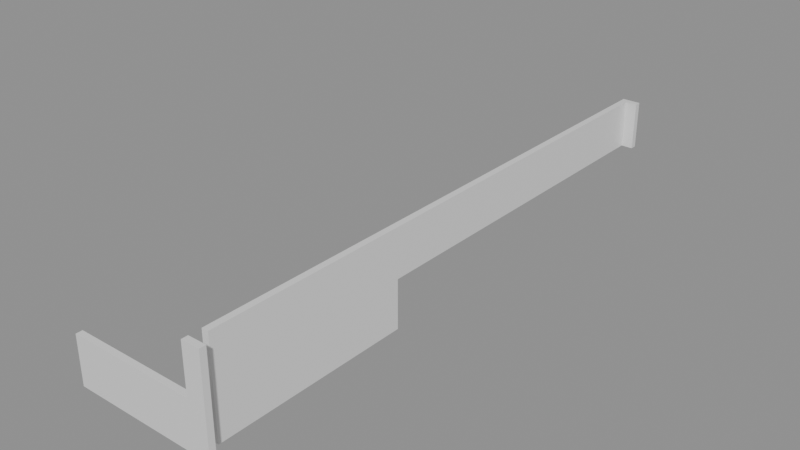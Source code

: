 # Source: building_lego.blend  (saved by Blender 5.0.119; exported with 4.5.12 LTS)
import bpy
from mathutils import Matrix  # noqa: F401  (used for matrix-valued properties, if any)

bpy.ops.wm.read_factory_settings(use_empty=True)
scene = bpy.context.scene
scene.name = 'Scene'

# ---- collections
col_01_paredes_externas = bpy.data.collections.new('01_Paredes_Externas'); scene.collection.children.link(col_01_paredes_externas)

# ---- materials (node trees are filled in below, after node groups)
mat_mat_parede_externa = bpy.data.materials.new('Mat_Parede_Externa')

# ---- material node trees
mat_mat_parede_externa.use_nodes = True; mat_mat_parede_externa.node_tree.nodes.clear()
_N = mat_mat_parede_externa.node_tree.nodes; _L = mat_mat_parede_externa.node_tree.links
n0 = _N.new('ShaderNodeBsdfPrincipled'); n0.name = 'BSDF - Pré-fundamentado'; n0.location = (-200, 100)
n1 = _N.new('ShaderNodeOutputMaterial'); n1.name = 'Saída de material'; n1.location = (200, 100)
_L.new(n0.outputs[0], n1.inputs[0])
n1.is_active_output = True

# ---- meshes
me_bloco_dungeon_wall_4864_4287_z0 = bpy.data.meshes.new('Bloco_dungeon_wall_4864_4287_z0')
me_bloco_dungeon_wall_4864_4287_z0.from_pydata([(-0.5, -0.175, -1.32), (0.5, -0.175, -1.32), (0.5, 0.175, -1.32), (-0.5, 0.175, -1.32), (-0.5, -0.175, 1.32), (0.5, -0.175, 1.32), (0.5, 0.175, 1.32), (-0.5, 0.175, 1.32)], [], [(0, 1, 2, 3), (4, 7, 6, 5), (0, 4, 5, 1), (2, 6, 7, 3), (0, 3, 7, 4), (1, 5, 6, 2)])
me_bloco_dungeon_wall_4864_4287_z0.materials.append(mat_mat_parede_externa)
me_bloco_dungeon_wall_4864_4287_z0.update()
me_bloco_dungeon_wall_4865_4287_z0 = bpy.data.meshes.new('Bloco_dungeon_wall_4865_4287_z0')
me_bloco_dungeon_wall_4865_4287_z0.from_pydata([(-0.5, -0.175, -1.32), (0.5, -0.175, -1.32), (0.5, 0.175, -1.32), (-0.5, 0.175, -1.32), (-0.5, -0.175, 1.32), (0.5, -0.175, 1.32), (0.5, 0.175, 1.32), (-0.5, 0.175, 1.32)], [], [(0, 1, 2, 3), (4, 7, 6, 5), (0, 4, 5, 1), (2, 6, 7, 3), (0, 3, 7, 4), (1, 5, 6, 2)])
me_bloco_dungeon_wall_4865_4287_z0.materials.append(mat_mat_parede_externa)
me_bloco_dungeon_wall_4865_4287_z0.update()
me_bloco_dungeon_wall_4866_4287_z0 = bpy.data.meshes.new('Bloco_dungeon_wall_4866_4287_z0')
me_bloco_dungeon_wall_4866_4287_z0.from_pydata([(-0.5, -0.175, -1.32), (0.5, -0.175, -1.32), (0.5, 0.175, -1.32), (-0.5, 0.175, -1.32), (-0.5, -0.175, 1.32), (0.5, -0.175, 1.32), (0.5, 0.175, 1.32), (-0.5, 0.175, 1.32)], [], [(0, 1, 2, 3), (4, 7, 6, 5), (0, 4, 5, 1), (2, 6, 7, 3), (0, 3, 7, 4), (1, 5, 6, 2)])
me_bloco_dungeon_wall_4866_4287_z0.materials.append(mat_mat_parede_externa)
me_bloco_dungeon_wall_4866_4287_z0.update()
me_bloco_dungeon_wall_4867_4287_z0 = bpy.data.meshes.new('Bloco_dungeon_wall_4867_4287_z0')
me_bloco_dungeon_wall_4867_4287_z0.from_pydata([(-0.5, -0.175, -1.32), (0.5, -0.175, -1.32), (0.5, 0.175, -1.32), (-0.5, 0.175, -1.32), (-0.5, -0.175, 1.32), (0.5, -0.175, 1.32), (0.5, 0.175, 1.32), (-0.5, 0.175, 1.32)], [], [(0, 1, 2, 3), (4, 7, 6, 5), (0, 4, 5, 1), (2, 6, 7, 3), (0, 3, 7, 4), (1, 5, 6, 2)])
me_bloco_dungeon_wall_4867_4287_z0.materials.append(mat_mat_parede_externa)
me_bloco_dungeon_wall_4867_4287_z0.update()
me_bloco_dungeon_wall_4868_4287_z0 = bpy.data.meshes.new('Bloco_dungeon_wall_4868_4287_z0')
me_bloco_dungeon_wall_4868_4287_z0.from_pydata([(-0.5, -0.175, -1.32), (0.5, -0.175, -1.32), (0.5, 0.175, -1.32), (-0.5, 0.175, -1.32), (-0.5, -0.175, 1.32), (0.5, -0.175, 1.32), (0.5, 0.175, 1.32), (-0.5, 0.175, 1.32)], [], [(0, 1, 2, 3), (4, 7, 6, 5), (0, 4, 5, 1), (2, 6, 7, 3), (0, 3, 7, 4), (1, 5, 6, 2)])
me_bloco_dungeon_wall_4868_4287_z0.materials.append(mat_mat_parede_externa)
me_bloco_dungeon_wall_4868_4287_z0.update()
me_bloco_dungeon_wall_4869_4287_z0 = bpy.data.meshes.new('Bloco_dungeon_wall_4869_4287_z0')
me_bloco_dungeon_wall_4869_4287_z0.from_pydata([(-0.5, -0.175, -1.32), (0.5, -0.175, -1.32), (0.5, 0.175, -1.32), (-0.5, 0.175, -1.32), (-0.5, -0.175, 1.32), (0.5, -0.175, 1.32), (0.5, 0.175, 1.32), (-0.5, 0.175, 1.32)], [], [(0, 1, 2, 3), (4, 7, 6, 5), (0, 4, 5, 1), (2, 6, 7, 3), (0, 3, 7, 4), (1, 5, 6, 2)])
me_bloco_dungeon_wall_4869_4287_z0.materials.append(mat_mat_parede_externa)
me_bloco_dungeon_wall_4869_4287_z0.update()
me_bloco_dungeon_wall_4870_4287_z0 = bpy.data.meshes.new('Bloco_dungeon_wall_4870_4287_z0')
me_bloco_dungeon_wall_4870_4287_z0.from_pydata([(-0.5, -0.175, -1.32), (0.5, -0.175, -1.32), (0.5, 0.175, -1.32), (-0.5, 0.175, -1.32), (-0.5, -0.175, 1.32), (0.5, -0.175, 1.32), (0.5, 0.175, 1.32), (-0.5, 0.175, 1.32)], [], [(0, 1, 2, 3), (4, 7, 6, 5), (0, 4, 5, 1), (2, 6, 7, 3), (0, 3, 7, 4), (1, 5, 6, 2)])
me_bloco_dungeon_wall_4870_4287_z0.materials.append(mat_mat_parede_externa)
me_bloco_dungeon_wall_4870_4287_z0.update()
me_bloco_dungeon_wall_4871_4287_z0 = bpy.data.meshes.new('Bloco_dungeon_wall_4871_4287_z0')
me_bloco_dungeon_wall_4871_4287_z0.from_pydata([(-0.5, -0.175, -1.32), (0.5, -0.175, -1.32), (0.5, 0.175, -1.32), (-0.5, 0.175, -1.32), (-0.5, -0.175, 1.32), (0.5, -0.175, 1.32), (0.5, 0.175, 1.32), (-0.5, 0.175, 1.32)], [], [(0, 1, 2, 3), (4, 7, 6, 5), (0, 4, 5, 1), (2, 6, 7, 3), (0, 3, 7, 4), (1, 5, 6, 2)])
me_bloco_dungeon_wall_4871_4287_z0.materials.append(mat_mat_parede_externa)
me_bloco_dungeon_wall_4871_4287_z0.update()
me_bloco_dungeon_wall_4871_4287_z22 = bpy.data.meshes.new('Bloco_dungeon_wall_4871_4287_z22')
me_bloco_dungeon_wall_4871_4287_z22.from_pydata([(-0.5, -0.175, -1.32), (0.5, -0.175, -1.32), (0.5, 0.175, -1.32), (-0.5, 0.175, -1.32), (-0.5, -0.175, 1.32), (0.5, -0.175, 1.32), (0.5, 0.175, 1.32), (-0.5, 0.175, 1.32)], [], [(0, 1, 2, 3), (4, 7, 6, 5), (0, 4, 5, 1), (2, 6, 7, 3), (0, 3, 7, 4), (1, 5, 6, 2)])
me_bloco_dungeon_wall_4871_4287_z22.materials.append(mat_mat_parede_externa)
me_bloco_dungeon_wall_4871_4287_z22.update()
me_bloco_dungeon_wall_4871_4319_z22 = bpy.data.meshes.new('Bloco_dungeon_wall_4871_4319_z22')
me_bloco_dungeon_wall_4871_4319_z22.from_pydata([(-0.5, -0.175, -1.32), (0.5, -0.175, -1.32), (0.5, 0.175, -1.32), (-0.5, 0.175, -1.32), (-0.5, -0.175, 1.32), (0.5, -0.175, 1.32), (0.5, 0.175, 1.32), (-0.5, 0.175, 1.32)], [], [(0, 1, 2, 3), (4, 7, 6, 5), (0, 4, 5, 1), (2, 6, 7, 3), (0, 3, 7, 4), (1, 5, 6, 2)])
me_bloco_dungeon_wall_4871_4319_z22.materials.append(mat_mat_parede_externa)
me_bloco_dungeon_wall_4871_4319_z22.update()
me_bloco_dungeon_wall_4871_4288_z0 = bpy.data.meshes.new('Bloco_dungeon_wall_4871_4288_z0')
me_bloco_dungeon_wall_4871_4288_z0.from_pydata([(-0.175, -0.5, -1.32), (0.175, -0.5, -1.32), (0.175, 0.5, -1.32), (-0.175, 0.5, -1.32), (-0.175, -0.5, 1.32), (0.175, -0.5, 1.32), (0.175, 0.5, 1.32), (-0.175, 0.5, 1.32)], [], [(0, 1, 2, 3), (4, 7, 6, 5), (0, 4, 5, 1), (2, 6, 7, 3), (0, 3, 7, 4), (1, 5, 6, 2)])
me_bloco_dungeon_wall_4871_4288_z0.materials.append(mat_mat_parede_externa)
me_bloco_dungeon_wall_4871_4288_z0.update()
me_bloco_dungeon_wall_4871_4288_z22 = bpy.data.meshes.new('Bloco_dungeon_wall_4871_4288_z22')
me_bloco_dungeon_wall_4871_4288_z22.from_pydata([(-0.175, -0.5, -1.32), (0.175, -0.5, -1.32), (0.175, 0.5, -1.32), (-0.175, 0.5, -1.32), (-0.175, -0.5, 1.32), (0.175, -0.5, 1.32), (0.175, 0.5, 1.32), (-0.175, 0.5, 1.32)], [], [(0, 1, 2, 3), (4, 7, 6, 5), (0, 4, 5, 1), (2, 6, 7, 3), (0, 3, 7, 4), (1, 5, 6, 2)])
me_bloco_dungeon_wall_4871_4288_z22.materials.append(mat_mat_parede_externa)
me_bloco_dungeon_wall_4871_4288_z22.update()
me_bloco_dungeon_wall_4871_4289_z0 = bpy.data.meshes.new('Bloco_dungeon_wall_4871_4289_z0')
me_bloco_dungeon_wall_4871_4289_z0.from_pydata([(-0.175, -0.5, -1.32), (0.175, -0.5, -1.32), (0.175, 0.5, -1.32), (-0.175, 0.5, -1.32), (-0.175, -0.5, 1.32), (0.175, -0.5, 1.32), (0.175, 0.5, 1.32), (-0.175, 0.5, 1.32)], [], [(0, 1, 2, 3), (4, 7, 6, 5), (0, 4, 5, 1), (2, 6, 7, 3), (0, 3, 7, 4), (1, 5, 6, 2)])
me_bloco_dungeon_wall_4871_4289_z0.materials.append(mat_mat_parede_externa)
me_bloco_dungeon_wall_4871_4289_z0.update()
me_bloco_dungeon_wall_4871_4289_z22 = bpy.data.meshes.new('Bloco_dungeon_wall_4871_4289_z22')
me_bloco_dungeon_wall_4871_4289_z22.from_pydata([(-0.175, -0.5, -1.32), (0.175, -0.5, -1.32), (0.175, 0.5, -1.32), (-0.175, 0.5, -1.32), (-0.175, -0.5, 1.32), (0.175, -0.5, 1.32), (0.175, 0.5, 1.32), (-0.175, 0.5, 1.32)], [], [(0, 1, 2, 3), (4, 7, 6, 5), (0, 4, 5, 1), (2, 6, 7, 3), (0, 3, 7, 4), (1, 5, 6, 2)])
me_bloco_dungeon_wall_4871_4289_z22.materials.append(mat_mat_parede_externa)
me_bloco_dungeon_wall_4871_4289_z22.update()
me_bloco_dungeon_wall_4871_4290_z0 = bpy.data.meshes.new('Bloco_dungeon_wall_4871_4290_z0')
me_bloco_dungeon_wall_4871_4290_z0.from_pydata([(-0.175, -0.5, -1.32), (0.175, -0.5, -1.32), (0.175, 0.5, -1.32), (-0.175, 0.5, -1.32), (-0.175, -0.5, 1.32), (0.175, -0.5, 1.32), (0.175, 0.5, 1.32), (-0.175, 0.5, 1.32)], [], [(0, 1, 2, 3), (4, 7, 6, 5), (0, 4, 5, 1), (2, 6, 7, 3), (0, 3, 7, 4), (1, 5, 6, 2)])
me_bloco_dungeon_wall_4871_4290_z0.materials.append(mat_mat_parede_externa)
me_bloco_dungeon_wall_4871_4290_z0.update()
me_bloco_dungeon_wall_4871_4290_z22 = bpy.data.meshes.new('Bloco_dungeon_wall_4871_4290_z22')
me_bloco_dungeon_wall_4871_4290_z22.from_pydata([(-0.175, -0.5, -1.32), (0.175, -0.5, -1.32), (0.175, 0.5, -1.32), (-0.175, 0.5, -1.32), (-0.175, -0.5, 1.32), (0.175, -0.5, 1.32), (0.175, 0.5, 1.32), (-0.175, 0.5, 1.32)], [], [(0, 1, 2, 3), (4, 7, 6, 5), (0, 4, 5, 1), (2, 6, 7, 3), (0, 3, 7, 4), (1, 5, 6, 2)])
me_bloco_dungeon_wall_4871_4290_z22.materials.append(mat_mat_parede_externa)
me_bloco_dungeon_wall_4871_4290_z22.update()
me_bloco_dungeon_wall_4871_4291_z0 = bpy.data.meshes.new('Bloco_dungeon_wall_4871_4291_z0')
me_bloco_dungeon_wall_4871_4291_z0.from_pydata([(-0.175, -0.5, -1.32), (0.175, -0.5, -1.32), (0.175, 0.5, -1.32), (-0.175, 0.5, -1.32), (-0.175, -0.5, 1.32), (0.175, -0.5, 1.32), (0.175, 0.5, 1.32), (-0.175, 0.5, 1.32)], [], [(0, 1, 2, 3), (4, 7, 6, 5), (0, 4, 5, 1), (2, 6, 7, 3), (0, 3, 7, 4), (1, 5, 6, 2)])
me_bloco_dungeon_wall_4871_4291_z0.materials.append(mat_mat_parede_externa)
me_bloco_dungeon_wall_4871_4291_z0.update()
me_bloco_dungeon_wall_4871_4291_z22 = bpy.data.meshes.new('Bloco_dungeon_wall_4871_4291_z22')
me_bloco_dungeon_wall_4871_4291_z22.from_pydata([(-0.175, -0.5, -1.32), (0.175, -0.5, -1.32), (0.175, 0.5, -1.32), (-0.175, 0.5, -1.32), (-0.175, -0.5, 1.32), (0.175, -0.5, 1.32), (0.175, 0.5, 1.32), (-0.175, 0.5, 1.32)], [], [(0, 1, 2, 3), (4, 7, 6, 5), (0, 4, 5, 1), (2, 6, 7, 3), (0, 3, 7, 4), (1, 5, 6, 2)])
me_bloco_dungeon_wall_4871_4291_z22.materials.append(mat_mat_parede_externa)
me_bloco_dungeon_wall_4871_4291_z22.update()
me_bloco_dungeon_wall_4871_4292_z0 = bpy.data.meshes.new('Bloco_dungeon_wall_4871_4292_z0')
me_bloco_dungeon_wall_4871_4292_z0.from_pydata([(-0.175, -0.5, -1.32), (0.175, -0.5, -1.32), (0.175, 0.5, -1.32), (-0.175, 0.5, -1.32), (-0.175, -0.5, 1.32), (0.175, -0.5, 1.32), (0.175, 0.5, 1.32), (-0.175, 0.5, 1.32)], [], [(0, 1, 2, 3), (4, 7, 6, 5), (0, 4, 5, 1), (2, 6, 7, 3), (0, 3, 7, 4), (1, 5, 6, 2)])
me_bloco_dungeon_wall_4871_4292_z0.materials.append(mat_mat_parede_externa)
me_bloco_dungeon_wall_4871_4292_z0.update()
me_bloco_dungeon_wall_4871_4292_z22 = bpy.data.meshes.new('Bloco_dungeon_wall_4871_4292_z22')
me_bloco_dungeon_wall_4871_4292_z22.from_pydata([(-0.175, -0.5, -1.32), (0.175, -0.5, -1.32), (0.175, 0.5, -1.32), (-0.175, 0.5, -1.32), (-0.175, -0.5, 1.32), (0.175, -0.5, 1.32), (0.175, 0.5, 1.32), (-0.175, 0.5, 1.32)], [], [(0, 1, 2, 3), (4, 7, 6, 5), (0, 4, 5, 1), (2, 6, 7, 3), (0, 3, 7, 4), (1, 5, 6, 2)])
me_bloco_dungeon_wall_4871_4292_z22.materials.append(mat_mat_parede_externa)
me_bloco_dungeon_wall_4871_4292_z22.update()
me_bloco_dungeon_wall_4871_4293_z0 = bpy.data.meshes.new('Bloco_dungeon_wall_4871_4293_z0')
me_bloco_dungeon_wall_4871_4293_z0.from_pydata([(-0.175, -0.5, -1.32), (0.175, -0.5, -1.32), (0.175, 0.5, -1.32), (-0.175, 0.5, -1.32), (-0.175, -0.5, 1.32), (0.175, -0.5, 1.32), (0.175, 0.5, 1.32), (-0.175, 0.5, 1.32)], [], [(0, 1, 2, 3), (4, 7, 6, 5), (0, 4, 5, 1), (2, 6, 7, 3), (0, 3, 7, 4), (1, 5, 6, 2)])
me_bloco_dungeon_wall_4871_4293_z0.materials.append(mat_mat_parede_externa)
me_bloco_dungeon_wall_4871_4293_z0.update()
me_bloco_dungeon_wall_4871_4293_z22 = bpy.data.meshes.new('Bloco_dungeon_wall_4871_4293_z22')
me_bloco_dungeon_wall_4871_4293_z22.from_pydata([(-0.175, -0.5, -1.32), (0.175, -0.5, -1.32), (0.175, 0.5, -1.32), (-0.175, 0.5, -1.32), (-0.175, -0.5, 1.32), (0.175, -0.5, 1.32), (0.175, 0.5, 1.32), (-0.175, 0.5, 1.32)], [], [(0, 1, 2, 3), (4, 7, 6, 5), (0, 4, 5, 1), (2, 6, 7, 3), (0, 3, 7, 4), (1, 5, 6, 2)])
me_bloco_dungeon_wall_4871_4293_z22.materials.append(mat_mat_parede_externa)
me_bloco_dungeon_wall_4871_4293_z22.update()
me_bloco_dungeon_wall_4871_4294_z0 = bpy.data.meshes.new('Bloco_dungeon_wall_4871_4294_z0')
me_bloco_dungeon_wall_4871_4294_z0.from_pydata([(-0.175, -0.5, -1.32), (0.175, -0.5, -1.32), (0.175, 0.5, -1.32), (-0.175, 0.5, -1.32), (-0.175, -0.5, 1.32), (0.175, -0.5, 1.32), (0.175, 0.5, 1.32), (-0.175, 0.5, 1.32)], [], [(0, 1, 2, 3), (4, 7, 6, 5), (0, 4, 5, 1), (2, 6, 7, 3), (0, 3, 7, 4), (1, 5, 6, 2)])
me_bloco_dungeon_wall_4871_4294_z0.materials.append(mat_mat_parede_externa)
me_bloco_dungeon_wall_4871_4294_z0.update()
me_bloco_dungeon_wall_4871_4294_z22 = bpy.data.meshes.new('Bloco_dungeon_wall_4871_4294_z22')
me_bloco_dungeon_wall_4871_4294_z22.from_pydata([(-0.175, -0.5, -1.32), (0.175, -0.5, -1.32), (0.175, 0.5, -1.32), (-0.175, 0.5, -1.32), (-0.175, -0.5, 1.32), (0.175, -0.5, 1.32), (0.175, 0.5, 1.32), (-0.175, 0.5, 1.32)], [], [(0, 1, 2, 3), (4, 7, 6, 5), (0, 4, 5, 1), (2, 6, 7, 3), (0, 3, 7, 4), (1, 5, 6, 2)])
me_bloco_dungeon_wall_4871_4294_z22.materials.append(mat_mat_parede_externa)
me_bloco_dungeon_wall_4871_4294_z22.update()
me_bloco_dungeon_wall_4871_4295_z0 = bpy.data.meshes.new('Bloco_dungeon_wall_4871_4295_z0')
me_bloco_dungeon_wall_4871_4295_z0.from_pydata([(-0.175, -0.5, -1.32), (0.175, -0.5, -1.32), (0.175, 0.5, -1.32), (-0.175, 0.5, -1.32), (-0.175, -0.5, 1.32), (0.175, -0.5, 1.32), (0.175, 0.5, 1.32), (-0.175, 0.5, 1.32)], [], [(0, 1, 2, 3), (4, 7, 6, 5), (0, 4, 5, 1), (2, 6, 7, 3), (0, 3, 7, 4), (1, 5, 6, 2)])
me_bloco_dungeon_wall_4871_4295_z0.materials.append(mat_mat_parede_externa)
me_bloco_dungeon_wall_4871_4295_z0.update()
me_bloco_dungeon_wall_4871_4295_z22 = bpy.data.meshes.new('Bloco_dungeon_wall_4871_4295_z22')
me_bloco_dungeon_wall_4871_4295_z22.from_pydata([(-0.175, -0.5, -1.32), (0.175, -0.5, -1.32), (0.175, 0.5, -1.32), (-0.175, 0.5, -1.32), (-0.175, -0.5, 1.32), (0.175, -0.5, 1.32), (0.175, 0.5, 1.32), (-0.175, 0.5, 1.32)], [], [(0, 1, 2, 3), (4, 7, 6, 5), (0, 4, 5, 1), (2, 6, 7, 3), (0, 3, 7, 4), (1, 5, 6, 2)])
me_bloco_dungeon_wall_4871_4295_z22.materials.append(mat_mat_parede_externa)
me_bloco_dungeon_wall_4871_4295_z22.update()
me_bloco_dungeon_wall_4871_4296_z0 = bpy.data.meshes.new('Bloco_dungeon_wall_4871_4296_z0')
me_bloco_dungeon_wall_4871_4296_z0.from_pydata([(-0.175, -0.5, -1.32), (0.175, -0.5, -1.32), (0.175, 0.5, -1.32), (-0.175, 0.5, -1.32), (-0.175, -0.5, 1.32), (0.175, -0.5, 1.32), (0.175, 0.5, 1.32), (-0.175, 0.5, 1.32)], [], [(0, 1, 2, 3), (4, 7, 6, 5), (0, 4, 5, 1), (2, 6, 7, 3), (0, 3, 7, 4), (1, 5, 6, 2)])
me_bloco_dungeon_wall_4871_4296_z0.materials.append(mat_mat_parede_externa)
me_bloco_dungeon_wall_4871_4296_z0.update()
me_bloco_dungeon_wall_4871_4296_z22 = bpy.data.meshes.new('Bloco_dungeon_wall_4871_4296_z22')
me_bloco_dungeon_wall_4871_4296_z22.from_pydata([(-0.175, -0.5, -1.32), (0.175, -0.5, -1.32), (0.175, 0.5, -1.32), (-0.175, 0.5, -1.32), (-0.175, -0.5, 1.32), (0.175, -0.5, 1.32), (0.175, 0.5, 1.32), (-0.175, 0.5, 1.32)], [], [(0, 1, 2, 3), (4, 7, 6, 5), (0, 4, 5, 1), (2, 6, 7, 3), (0, 3, 7, 4), (1, 5, 6, 2)])
me_bloco_dungeon_wall_4871_4296_z22.materials.append(mat_mat_parede_externa)
me_bloco_dungeon_wall_4871_4296_z22.update()
me_bloco_dungeon_wall_4871_4297_z0 = bpy.data.meshes.new('Bloco_dungeon_wall_4871_4297_z0')
me_bloco_dungeon_wall_4871_4297_z0.from_pydata([(-0.175, -0.5, -1.32), (0.175, -0.5, -1.32), (0.175, 0.5, -1.32), (-0.175, 0.5, -1.32), (-0.175, -0.5, 1.32), (0.175, -0.5, 1.32), (0.175, 0.5, 1.32), (-0.175, 0.5, 1.32)], [], [(0, 1, 2, 3), (4, 7, 6, 5), (0, 4, 5, 1), (2, 6, 7, 3), (0, 3, 7, 4), (1, 5, 6, 2)])
me_bloco_dungeon_wall_4871_4297_z0.materials.append(mat_mat_parede_externa)
me_bloco_dungeon_wall_4871_4297_z0.update()
me_bloco_dungeon_wall_4871_4297_z22 = bpy.data.meshes.new('Bloco_dungeon_wall_4871_4297_z22')
me_bloco_dungeon_wall_4871_4297_z22.from_pydata([(-0.175, -0.5, -1.32), (0.175, -0.5, -1.32), (0.175, 0.5, -1.32), (-0.175, 0.5, -1.32), (-0.175, -0.5, 1.32), (0.175, -0.5, 1.32), (0.175, 0.5, 1.32), (-0.175, 0.5, 1.32)], [], [(0, 1, 2, 3), (4, 7, 6, 5), (0, 4, 5, 1), (2, 6, 7, 3), (0, 3, 7, 4), (1, 5, 6, 2)])
me_bloco_dungeon_wall_4871_4297_z22.materials.append(mat_mat_parede_externa)
me_bloco_dungeon_wall_4871_4297_z22.update()
me_bloco_dungeon_wall_4871_4298_z0 = bpy.data.meshes.new('Bloco_dungeon_wall_4871_4298_z0')
me_bloco_dungeon_wall_4871_4298_z0.from_pydata([(-0.175, -0.5, -1.32), (0.175, -0.5, -1.32), (0.175, 0.5, -1.32), (-0.175, 0.5, -1.32), (-0.175, -0.5, 1.32), (0.175, -0.5, 1.32), (0.175, 0.5, 1.32), (-0.175, 0.5, 1.32)], [], [(0, 1, 2, 3), (4, 7, 6, 5), (0, 4, 5, 1), (2, 6, 7, 3), (0, 3, 7, 4), (1, 5, 6, 2)])
me_bloco_dungeon_wall_4871_4298_z0.materials.append(mat_mat_parede_externa)
me_bloco_dungeon_wall_4871_4298_z0.update()
me_bloco_dungeon_wall_4871_4298_z22 = bpy.data.meshes.new('Bloco_dungeon_wall_4871_4298_z22')
me_bloco_dungeon_wall_4871_4298_z22.from_pydata([(-0.175, -0.5, -1.32), (0.175, -0.5, -1.32), (0.175, 0.5, -1.32), (-0.175, 0.5, -1.32), (-0.175, -0.5, 1.32), (0.175, -0.5, 1.32), (0.175, 0.5, 1.32), (-0.175, 0.5, 1.32)], [], [(0, 1, 2, 3), (4, 7, 6, 5), (0, 4, 5, 1), (2, 6, 7, 3), (0, 3, 7, 4), (1, 5, 6, 2)])
me_bloco_dungeon_wall_4871_4298_z22.materials.append(mat_mat_parede_externa)
me_bloco_dungeon_wall_4871_4298_z22.update()
me_bloco_dungeon_wall_4871_4299_z22 = bpy.data.meshes.new('Bloco_dungeon_wall_4871_4299_z22')
me_bloco_dungeon_wall_4871_4299_z22.from_pydata([(-0.175, -0.5, -1.32), (0.175, -0.5, -1.32), (0.175, 0.5, -1.32), (-0.175, 0.5, -1.32), (-0.175, -0.5, 1.32), (0.175, -0.5, 1.32), (0.175, 0.5, 1.32), (-0.175, 0.5, 1.32)], [], [(0, 1, 2, 3), (4, 7, 6, 5), (0, 4, 5, 1), (2, 6, 7, 3), (0, 3, 7, 4), (1, 5, 6, 2)])
me_bloco_dungeon_wall_4871_4299_z22.materials.append(mat_mat_parede_externa)
me_bloco_dungeon_wall_4871_4299_z22.update()
me_bloco_dungeon_wall_4871_4300_z22 = bpy.data.meshes.new('Bloco_dungeon_wall_4871_4300_z22')
me_bloco_dungeon_wall_4871_4300_z22.from_pydata([(-0.175, -0.5, -1.32), (0.175, -0.5, -1.32), (0.175, 0.5, -1.32), (-0.175, 0.5, -1.32), (-0.175, -0.5, 1.32), (0.175, -0.5, 1.32), (0.175, 0.5, 1.32), (-0.175, 0.5, 1.32)], [], [(0, 1, 2, 3), (4, 7, 6, 5), (0, 4, 5, 1), (2, 6, 7, 3), (0, 3, 7, 4), (1, 5, 6, 2)])
me_bloco_dungeon_wall_4871_4300_z22.materials.append(mat_mat_parede_externa)
me_bloco_dungeon_wall_4871_4300_z22.update()
me_bloco_dungeon_wall_4871_4301_z22 = bpy.data.meshes.new('Bloco_dungeon_wall_4871_4301_z22')
me_bloco_dungeon_wall_4871_4301_z22.from_pydata([(-0.175, -0.5, -1.32), (0.175, -0.5, -1.32), (0.175, 0.5, -1.32), (-0.175, 0.5, -1.32), (-0.175, -0.5, 1.32), (0.175, -0.5, 1.32), (0.175, 0.5, 1.32), (-0.175, 0.5, 1.32)], [], [(0, 1, 2, 3), (4, 7, 6, 5), (0, 4, 5, 1), (2, 6, 7, 3), (0, 3, 7, 4), (1, 5, 6, 2)])
me_bloco_dungeon_wall_4871_4301_z22.materials.append(mat_mat_parede_externa)
me_bloco_dungeon_wall_4871_4301_z22.update()
me_bloco_dungeon_wall_4871_4302_z22 = bpy.data.meshes.new('Bloco_dungeon_wall_4871_4302_z22')
me_bloco_dungeon_wall_4871_4302_z22.from_pydata([(-0.175, -0.5, -1.32), (0.175, -0.5, -1.32), (0.175, 0.5, -1.32), (-0.175, 0.5, -1.32), (-0.175, -0.5, 1.32), (0.175, -0.5, 1.32), (0.175, 0.5, 1.32), (-0.175, 0.5, 1.32)], [], [(0, 1, 2, 3), (4, 7, 6, 5), (0, 4, 5, 1), (2, 6, 7, 3), (0, 3, 7, 4), (1, 5, 6, 2)])
me_bloco_dungeon_wall_4871_4302_z22.materials.append(mat_mat_parede_externa)
me_bloco_dungeon_wall_4871_4302_z22.update()
me_bloco_dungeon_wall_4871_4303_z22 = bpy.data.meshes.new('Bloco_dungeon_wall_4871_4303_z22')
me_bloco_dungeon_wall_4871_4303_z22.from_pydata([(-0.175, -0.5, -1.32), (0.175, -0.5, -1.32), (0.175, 0.5, -1.32), (-0.175, 0.5, -1.32), (-0.175, -0.5, 1.32), (0.175, -0.5, 1.32), (0.175, 0.5, 1.32), (-0.175, 0.5, 1.32)], [], [(0, 1, 2, 3), (4, 7, 6, 5), (0, 4, 5, 1), (2, 6, 7, 3), (0, 3, 7, 4), (1, 5, 6, 2)])
me_bloco_dungeon_wall_4871_4303_z22.materials.append(mat_mat_parede_externa)
me_bloco_dungeon_wall_4871_4303_z22.update()
me_bloco_dungeon_wall_4871_4304_z22 = bpy.data.meshes.new('Bloco_dungeon_wall_4871_4304_z22')
me_bloco_dungeon_wall_4871_4304_z22.from_pydata([(-0.175, -0.5, -1.32), (0.175, -0.5, -1.32), (0.175, 0.5, -1.32), (-0.175, 0.5, -1.32), (-0.175, -0.5, 1.32), (0.175, -0.5, 1.32), (0.175, 0.5, 1.32), (-0.175, 0.5, 1.32)], [], [(0, 1, 2, 3), (4, 7, 6, 5), (0, 4, 5, 1), (2, 6, 7, 3), (0, 3, 7, 4), (1, 5, 6, 2)])
me_bloco_dungeon_wall_4871_4304_z22.materials.append(mat_mat_parede_externa)
me_bloco_dungeon_wall_4871_4304_z22.update()
me_bloco_dungeon_wall_4871_4305_z22 = bpy.data.meshes.new('Bloco_dungeon_wall_4871_4305_z22')
me_bloco_dungeon_wall_4871_4305_z22.from_pydata([(-0.175, -0.5, -1.32), (0.175, -0.5, -1.32), (0.175, 0.5, -1.32), (-0.175, 0.5, -1.32), (-0.175, -0.5, 1.32), (0.175, -0.5, 1.32), (0.175, 0.5, 1.32), (-0.175, 0.5, 1.32)], [], [(0, 1, 2, 3), (4, 7, 6, 5), (0, 4, 5, 1), (2, 6, 7, 3), (0, 3, 7, 4), (1, 5, 6, 2)])
me_bloco_dungeon_wall_4871_4305_z22.materials.append(mat_mat_parede_externa)
me_bloco_dungeon_wall_4871_4305_z22.update()
me_bloco_dungeon_wall_4871_4306_z22 = bpy.data.meshes.new('Bloco_dungeon_wall_4871_4306_z22')
me_bloco_dungeon_wall_4871_4306_z22.from_pydata([(-0.175, -0.5, -1.32), (0.175, -0.5, -1.32), (0.175, 0.5, -1.32), (-0.175, 0.5, -1.32), (-0.175, -0.5, 1.32), (0.175, -0.5, 1.32), (0.175, 0.5, 1.32), (-0.175, 0.5, 1.32)], [], [(0, 1, 2, 3), (4, 7, 6, 5), (0, 4, 5, 1), (2, 6, 7, 3), (0, 3, 7, 4), (1, 5, 6, 2)])
me_bloco_dungeon_wall_4871_4306_z22.materials.append(mat_mat_parede_externa)
me_bloco_dungeon_wall_4871_4306_z22.update()
me_bloco_dungeon_wall_4871_4307_z22 = bpy.data.meshes.new('Bloco_dungeon_wall_4871_4307_z22')
me_bloco_dungeon_wall_4871_4307_z22.from_pydata([(-0.175, -0.5, -1.32), (0.175, -0.5, -1.32), (0.175, 0.5, -1.32), (-0.175, 0.5, -1.32), (-0.175, -0.5, 1.32), (0.175, -0.5, 1.32), (0.175, 0.5, 1.32), (-0.175, 0.5, 1.32)], [], [(0, 1, 2, 3), (4, 7, 6, 5), (0, 4, 5, 1), (2, 6, 7, 3), (0, 3, 7, 4), (1, 5, 6, 2)])
me_bloco_dungeon_wall_4871_4307_z22.materials.append(mat_mat_parede_externa)
me_bloco_dungeon_wall_4871_4307_z22.update()
me_bloco_dungeon_wall_4871_4308_z22 = bpy.data.meshes.new('Bloco_dungeon_wall_4871_4308_z22')
me_bloco_dungeon_wall_4871_4308_z22.from_pydata([(-0.175, -0.5, -1.32), (0.175, -0.5, -1.32), (0.175, 0.5, -1.32), (-0.175, 0.5, -1.32), (-0.175, -0.5, 1.32), (0.175, -0.5, 1.32), (0.175, 0.5, 1.32), (-0.175, 0.5, 1.32)], [], [(0, 1, 2, 3), (4, 7, 6, 5), (0, 4, 5, 1), (2, 6, 7, 3), (0, 3, 7, 4), (1, 5, 6, 2)])
me_bloco_dungeon_wall_4871_4308_z22.materials.append(mat_mat_parede_externa)
me_bloco_dungeon_wall_4871_4308_z22.update()
me_bloco_dungeon_wall_4871_4309_z22 = bpy.data.meshes.new('Bloco_dungeon_wall_4871_4309_z22')
me_bloco_dungeon_wall_4871_4309_z22.from_pydata([(-0.175, -0.5, -1.32), (0.175, -0.5, -1.32), (0.175, 0.5, -1.32), (-0.175, 0.5, -1.32), (-0.175, -0.5, 1.32), (0.175, -0.5, 1.32), (0.175, 0.5, 1.32), (-0.175, 0.5, 1.32)], [], [(0, 1, 2, 3), (4, 7, 6, 5), (0, 4, 5, 1), (2, 6, 7, 3), (0, 3, 7, 4), (1, 5, 6, 2)])
me_bloco_dungeon_wall_4871_4309_z22.materials.append(mat_mat_parede_externa)
me_bloco_dungeon_wall_4871_4309_z22.update()
me_bloco_dungeon_wall_4871_4310_z22 = bpy.data.meshes.new('Bloco_dungeon_wall_4871_4310_z22')
me_bloco_dungeon_wall_4871_4310_z22.from_pydata([(-0.175, -0.5, -1.32), (0.175, -0.5, -1.32), (0.175, 0.5, -1.32), (-0.175, 0.5, -1.32), (-0.175, -0.5, 1.32), (0.175, -0.5, 1.32), (0.175, 0.5, 1.32), (-0.175, 0.5, 1.32)], [], [(0, 1, 2, 3), (4, 7, 6, 5), (0, 4, 5, 1), (2, 6, 7, 3), (0, 3, 7, 4), (1, 5, 6, 2)])
me_bloco_dungeon_wall_4871_4310_z22.materials.append(mat_mat_parede_externa)
me_bloco_dungeon_wall_4871_4310_z22.update()
me_bloco_dungeon_wall_4871_4311_z22 = bpy.data.meshes.new('Bloco_dungeon_wall_4871_4311_z22')
me_bloco_dungeon_wall_4871_4311_z22.from_pydata([(-0.175, -0.5, -1.32), (0.175, -0.5, -1.32), (0.175, 0.5, -1.32), (-0.175, 0.5, -1.32), (-0.175, -0.5, 1.32), (0.175, -0.5, 1.32), (0.175, 0.5, 1.32), (-0.175, 0.5, 1.32)], [], [(0, 1, 2, 3), (4, 7, 6, 5), (0, 4, 5, 1), (2, 6, 7, 3), (0, 3, 7, 4), (1, 5, 6, 2)])
me_bloco_dungeon_wall_4871_4311_z22.materials.append(mat_mat_parede_externa)
me_bloco_dungeon_wall_4871_4311_z22.update()
me_bloco_dungeon_wall_4871_4312_z22 = bpy.data.meshes.new('Bloco_dungeon_wall_4871_4312_z22')
me_bloco_dungeon_wall_4871_4312_z22.from_pydata([(-0.175, -0.5, -1.32), (0.175, -0.5, -1.32), (0.175, 0.5, -1.32), (-0.175, 0.5, -1.32), (-0.175, -0.5, 1.32), (0.175, -0.5, 1.32), (0.175, 0.5, 1.32), (-0.175, 0.5, 1.32)], [], [(0, 1, 2, 3), (4, 7, 6, 5), (0, 4, 5, 1), (2, 6, 7, 3), (0, 3, 7, 4), (1, 5, 6, 2)])
me_bloco_dungeon_wall_4871_4312_z22.materials.append(mat_mat_parede_externa)
me_bloco_dungeon_wall_4871_4312_z22.update()
me_bloco_dungeon_wall_4871_4313_z22 = bpy.data.meshes.new('Bloco_dungeon_wall_4871_4313_z22')
me_bloco_dungeon_wall_4871_4313_z22.from_pydata([(-0.175, -0.5, -1.32), (0.175, -0.5, -1.32), (0.175, 0.5, -1.32), (-0.175, 0.5, -1.32), (-0.175, -0.5, 1.32), (0.175, -0.5, 1.32), (0.175, 0.5, 1.32), (-0.175, 0.5, 1.32)], [], [(0, 1, 2, 3), (4, 7, 6, 5), (0, 4, 5, 1), (2, 6, 7, 3), (0, 3, 7, 4), (1, 5, 6, 2)])
me_bloco_dungeon_wall_4871_4313_z22.materials.append(mat_mat_parede_externa)
me_bloco_dungeon_wall_4871_4313_z22.update()
me_bloco_dungeon_wall_4871_4314_z22 = bpy.data.meshes.new('Bloco_dungeon_wall_4871_4314_z22')
me_bloco_dungeon_wall_4871_4314_z22.from_pydata([(-0.175, -0.5, -1.32), (0.175, -0.5, -1.32), (0.175, 0.5, -1.32), (-0.175, 0.5, -1.32), (-0.175, -0.5, 1.32), (0.175, -0.5, 1.32), (0.175, 0.5, 1.32), (-0.175, 0.5, 1.32)], [], [(0, 1, 2, 3), (4, 7, 6, 5), (0, 4, 5, 1), (2, 6, 7, 3), (0, 3, 7, 4), (1, 5, 6, 2)])
me_bloco_dungeon_wall_4871_4314_z22.materials.append(mat_mat_parede_externa)
me_bloco_dungeon_wall_4871_4314_z22.update()
me_bloco_dungeon_wall_4871_4315_z22 = bpy.data.meshes.new('Bloco_dungeon_wall_4871_4315_z22')
me_bloco_dungeon_wall_4871_4315_z22.from_pydata([(-0.175, -0.5, -1.32), (0.175, -0.5, -1.32), (0.175, 0.5, -1.32), (-0.175, 0.5, -1.32), (-0.175, -0.5, 1.32), (0.175, -0.5, 1.32), (0.175, 0.5, 1.32), (-0.175, 0.5, 1.32)], [], [(0, 1, 2, 3), (4, 7, 6, 5), (0, 4, 5, 1), (2, 6, 7, 3), (0, 3, 7, 4), (1, 5, 6, 2)])
me_bloco_dungeon_wall_4871_4315_z22.materials.append(mat_mat_parede_externa)
me_bloco_dungeon_wall_4871_4315_z22.update()
me_bloco_dungeon_wall_4871_4316_z22 = bpy.data.meshes.new('Bloco_dungeon_wall_4871_4316_z22')
me_bloco_dungeon_wall_4871_4316_z22.from_pydata([(-0.175, -0.5, -1.32), (0.175, -0.5, -1.32), (0.175, 0.5, -1.32), (-0.175, 0.5, -1.32), (-0.175, -0.5, 1.32), (0.175, -0.5, 1.32), (0.175, 0.5, 1.32), (-0.175, 0.5, 1.32)], [], [(0, 1, 2, 3), (4, 7, 6, 5), (0, 4, 5, 1), (2, 6, 7, 3), (0, 3, 7, 4), (1, 5, 6, 2)])
me_bloco_dungeon_wall_4871_4316_z22.materials.append(mat_mat_parede_externa)
me_bloco_dungeon_wall_4871_4316_z22.update()
me_bloco_dungeon_wall_4871_4317_z22 = bpy.data.meshes.new('Bloco_dungeon_wall_4871_4317_z22')
me_bloco_dungeon_wall_4871_4317_z22.from_pydata([(-0.175, -0.5, -1.32), (0.175, -0.5, -1.32), (0.175, 0.5, -1.32), (-0.175, 0.5, -1.32), (-0.175, -0.5, 1.32), (0.175, -0.5, 1.32), (0.175, 0.5, 1.32), (-0.175, 0.5, 1.32)], [], [(0, 1, 2, 3), (4, 7, 6, 5), (0, 4, 5, 1), (2, 6, 7, 3), (0, 3, 7, 4), (1, 5, 6, 2)])
me_bloco_dungeon_wall_4871_4317_z22.materials.append(mat_mat_parede_externa)
me_bloco_dungeon_wall_4871_4317_z22.update()
me_bloco_dungeon_wall_4871_4318_z22 = bpy.data.meshes.new('Bloco_dungeon_wall_4871_4318_z22')
me_bloco_dungeon_wall_4871_4318_z22.from_pydata([(-0.175, -0.5, -1.32), (0.175, -0.5, -1.32), (0.175, 0.5, -1.32), (-0.175, 0.5, -1.32), (-0.175, -0.5, 1.32), (0.175, -0.5, 1.32), (0.175, 0.5, 1.32), (-0.175, 0.5, 1.32)], [], [(0, 1, 2, 3), (4, 7, 6, 5), (0, 4, 5, 1), (2, 6, 7, 3), (0, 3, 7, 4), (1, 5, 6, 2)])
me_bloco_dungeon_wall_4871_4318_z22.materials.append(mat_mat_parede_externa)
me_bloco_dungeon_wall_4871_4318_z22.update()

# ---- objects
ob_parede_externa_norte_y4287_x4864_4871 = bpy.data.objects.new('Parede_Externa_Norte_Y4287_X4864_4871', None)
ob_bloco_dungeon_wall_4864_4287_z0 = bpy.data.objects.new('Bloco_dungeon_wall_4864_4287_z0', me_bloco_dungeon_wall_4864_4287_z0)
ob_bloco_dungeon_wall_4865_4287_z0 = bpy.data.objects.new('Bloco_dungeon_wall_4865_4287_z0', me_bloco_dungeon_wall_4865_4287_z0)
ob_bloco_dungeon_wall_4866_4287_z0 = bpy.data.objects.new('Bloco_dungeon_wall_4866_4287_z0', me_bloco_dungeon_wall_4866_4287_z0)
ob_bloco_dungeon_wall_4867_4287_z0 = bpy.data.objects.new('Bloco_dungeon_wall_4867_4287_z0', me_bloco_dungeon_wall_4867_4287_z0)
ob_bloco_dungeon_wall_4868_4287_z0 = bpy.data.objects.new('Bloco_dungeon_wall_4868_4287_z0', me_bloco_dungeon_wall_4868_4287_z0)
ob_bloco_dungeon_wall_4869_4287_z0 = bpy.data.objects.new('Bloco_dungeon_wall_4869_4287_z0', me_bloco_dungeon_wall_4869_4287_z0)
ob_bloco_dungeon_wall_4870_4287_z0 = bpy.data.objects.new('Bloco_dungeon_wall_4870_4287_z0', me_bloco_dungeon_wall_4870_4287_z0)
ob_bloco_dungeon_wall_4871_4287_z0 = bpy.data.objects.new('Bloco_dungeon_wall_4871_4287_z0', me_bloco_dungeon_wall_4871_4287_z0)
ob_bloco_dungeon_wall_4871_4287_z22 = bpy.data.objects.new('Bloco_dungeon_wall_4871_4287_z22', me_bloco_dungeon_wall_4871_4287_z22)
ob_parede_externa_sul_y4319_x4871_4871 = bpy.data.objects.new('Parede_Externa_Sul_Y4319_X4871_4871', None)
ob_bloco_dungeon_wall_4871_4319_z22 = bpy.data.objects.new('Bloco_dungeon_wall_4871_4319_z22', me_bloco_dungeon_wall_4871_4319_z22)
ob_parede_externa_leste_x4871_y4288_4318 = bpy.data.objects.new('Parede_Externa_Leste_X4871_Y4288_4318', None)
ob_bloco_dungeon_wall_4871_4288_z0 = bpy.data.objects.new('Bloco_dungeon_wall_4871_4288_z0', me_bloco_dungeon_wall_4871_4288_z0)
ob_bloco_dungeon_wall_4871_4288_z22 = bpy.data.objects.new('Bloco_dungeon_wall_4871_4288_z22', me_bloco_dungeon_wall_4871_4288_z22)
ob_bloco_dungeon_wall_4871_4289_z0 = bpy.data.objects.new('Bloco_dungeon_wall_4871_4289_z0', me_bloco_dungeon_wall_4871_4289_z0)
ob_bloco_dungeon_wall_4871_4289_z22 = bpy.data.objects.new('Bloco_dungeon_wall_4871_4289_z22', me_bloco_dungeon_wall_4871_4289_z22)
ob_bloco_dungeon_wall_4871_4290_z0 = bpy.data.objects.new('Bloco_dungeon_wall_4871_4290_z0', me_bloco_dungeon_wall_4871_4290_z0)
ob_bloco_dungeon_wall_4871_4290_z22 = bpy.data.objects.new('Bloco_dungeon_wall_4871_4290_z22', me_bloco_dungeon_wall_4871_4290_z22)
ob_bloco_dungeon_wall_4871_4291_z0 = bpy.data.objects.new('Bloco_dungeon_wall_4871_4291_z0', me_bloco_dungeon_wall_4871_4291_z0)
ob_bloco_dungeon_wall_4871_4291_z22 = bpy.data.objects.new('Bloco_dungeon_wall_4871_4291_z22', me_bloco_dungeon_wall_4871_4291_z22)
ob_bloco_dungeon_wall_4871_4292_z0 = bpy.data.objects.new('Bloco_dungeon_wall_4871_4292_z0', me_bloco_dungeon_wall_4871_4292_z0)
ob_bloco_dungeon_wall_4871_4292_z22 = bpy.data.objects.new('Bloco_dungeon_wall_4871_4292_z22', me_bloco_dungeon_wall_4871_4292_z22)
ob_bloco_dungeon_wall_4871_4293_z0 = bpy.data.objects.new('Bloco_dungeon_wall_4871_4293_z0', me_bloco_dungeon_wall_4871_4293_z0)
ob_bloco_dungeon_wall_4871_4293_z22 = bpy.data.objects.new('Bloco_dungeon_wall_4871_4293_z22', me_bloco_dungeon_wall_4871_4293_z22)
ob_bloco_dungeon_wall_4871_4294_z0 = bpy.data.objects.new('Bloco_dungeon_wall_4871_4294_z0', me_bloco_dungeon_wall_4871_4294_z0)
ob_bloco_dungeon_wall_4871_4294_z22 = bpy.data.objects.new('Bloco_dungeon_wall_4871_4294_z22', me_bloco_dungeon_wall_4871_4294_z22)
ob_bloco_dungeon_wall_4871_4295_z0 = bpy.data.objects.new('Bloco_dungeon_wall_4871_4295_z0', me_bloco_dungeon_wall_4871_4295_z0)
ob_bloco_dungeon_wall_4871_4295_z22 = bpy.data.objects.new('Bloco_dungeon_wall_4871_4295_z22', me_bloco_dungeon_wall_4871_4295_z22)
ob_bloco_dungeon_wall_4871_4296_z0 = bpy.data.objects.new('Bloco_dungeon_wall_4871_4296_z0', me_bloco_dungeon_wall_4871_4296_z0)
ob_bloco_dungeon_wall_4871_4296_z22 = bpy.data.objects.new('Bloco_dungeon_wall_4871_4296_z22', me_bloco_dungeon_wall_4871_4296_z22)
ob_bloco_dungeon_wall_4871_4297_z0 = bpy.data.objects.new('Bloco_dungeon_wall_4871_4297_z0', me_bloco_dungeon_wall_4871_4297_z0)
ob_bloco_dungeon_wall_4871_4297_z22 = bpy.data.objects.new('Bloco_dungeon_wall_4871_4297_z22', me_bloco_dungeon_wall_4871_4297_z22)
ob_bloco_dungeon_wall_4871_4298_z0 = bpy.data.objects.new('Bloco_dungeon_wall_4871_4298_z0', me_bloco_dungeon_wall_4871_4298_z0)
ob_bloco_dungeon_wall_4871_4298_z22 = bpy.data.objects.new('Bloco_dungeon_wall_4871_4298_z22', me_bloco_dungeon_wall_4871_4298_z22)
ob_bloco_dungeon_wall_4871_4299_z22 = bpy.data.objects.new('Bloco_dungeon_wall_4871_4299_z22', me_bloco_dungeon_wall_4871_4299_z22)
ob_bloco_dungeon_wall_4871_4300_z22 = bpy.data.objects.new('Bloco_dungeon_wall_4871_4300_z22', me_bloco_dungeon_wall_4871_4300_z22)
ob_bloco_dungeon_wall_4871_4301_z22 = bpy.data.objects.new('Bloco_dungeon_wall_4871_4301_z22', me_bloco_dungeon_wall_4871_4301_z22)
ob_bloco_dungeon_wall_4871_4302_z22 = bpy.data.objects.new('Bloco_dungeon_wall_4871_4302_z22', me_bloco_dungeon_wall_4871_4302_z22)
ob_bloco_dungeon_wall_4871_4303_z22 = bpy.data.objects.new('Bloco_dungeon_wall_4871_4303_z22', me_bloco_dungeon_wall_4871_4303_z22)
ob_bloco_dungeon_wall_4871_4304_z22 = bpy.data.objects.new('Bloco_dungeon_wall_4871_4304_z22', me_bloco_dungeon_wall_4871_4304_z22)
ob_bloco_dungeon_wall_4871_4305_z22 = bpy.data.objects.new('Bloco_dungeon_wall_4871_4305_z22', me_bloco_dungeon_wall_4871_4305_z22)
ob_bloco_dungeon_wall_4871_4306_z22 = bpy.data.objects.new('Bloco_dungeon_wall_4871_4306_z22', me_bloco_dungeon_wall_4871_4306_z22)
ob_bloco_dungeon_wall_4871_4307_z22 = bpy.data.objects.new('Bloco_dungeon_wall_4871_4307_z22', me_bloco_dungeon_wall_4871_4307_z22)
ob_bloco_dungeon_wall_4871_4308_z22 = bpy.data.objects.new('Bloco_dungeon_wall_4871_4308_z22', me_bloco_dungeon_wall_4871_4308_z22)
ob_bloco_dungeon_wall_4871_4309_z22 = bpy.data.objects.new('Bloco_dungeon_wall_4871_4309_z22', me_bloco_dungeon_wall_4871_4309_z22)
ob_bloco_dungeon_wall_4871_4310_z22 = bpy.data.objects.new('Bloco_dungeon_wall_4871_4310_z22', me_bloco_dungeon_wall_4871_4310_z22)
ob_bloco_dungeon_wall_4871_4311_z22 = bpy.data.objects.new('Bloco_dungeon_wall_4871_4311_z22', me_bloco_dungeon_wall_4871_4311_z22)
ob_bloco_dungeon_wall_4871_4312_z22 = bpy.data.objects.new('Bloco_dungeon_wall_4871_4312_z22', me_bloco_dungeon_wall_4871_4312_z22)
ob_bloco_dungeon_wall_4871_4313_z22 = bpy.data.objects.new('Bloco_dungeon_wall_4871_4313_z22', me_bloco_dungeon_wall_4871_4313_z22)
ob_bloco_dungeon_wall_4871_4314_z22 = bpy.data.objects.new('Bloco_dungeon_wall_4871_4314_z22', me_bloco_dungeon_wall_4871_4314_z22)
ob_bloco_dungeon_wall_4871_4315_z22 = bpy.data.objects.new('Bloco_dungeon_wall_4871_4315_z22', me_bloco_dungeon_wall_4871_4315_z22)
ob_bloco_dungeon_wall_4871_4316_z22 = bpy.data.objects.new('Bloco_dungeon_wall_4871_4316_z22', me_bloco_dungeon_wall_4871_4316_z22)
ob_bloco_dungeon_wall_4871_4317_z22 = bpy.data.objects.new('Bloco_dungeon_wall_4871_4317_z22', me_bloco_dungeon_wall_4871_4317_z22)
ob_bloco_dungeon_wall_4871_4318_z22 = bpy.data.objects.new('Bloco_dungeon_wall_4871_4318_z22', me_bloco_dungeon_wall_4871_4318_z22)

# ---- transforms, parenting, visibility, modifiers, constraints
ob_parede_externa_norte_y4287_x4864_4871.location = (0.0, -16.0, 0.0)
ob_parede_externa_norte_y4287_x4864_4871.empty_display_type = 'CUBE'
ob_bloco_dungeon_wall_4864_4287_z0.parent = ob_parede_externa_norte_y4287_x4864_4871
ob_bloco_dungeon_wall_4864_4287_z0.matrix_parent_inverse = Matrix(((1.0, -0.0, 0.0, -0.0), (-0.0, 1.0, -0.0, 16.0), (0.0, -0.0, 1.0, -0.0), (-0.0, 0.0, -0.0, 1.0)))
ob_bloco_dungeon_wall_4864_4287_z0.location = (-3.5, -16.33, 1.32)
ob_bloco_dungeon_wall_4865_4287_z0.parent = ob_parede_externa_norte_y4287_x4864_4871
ob_bloco_dungeon_wall_4865_4287_z0.matrix_parent_inverse = Matrix(((1.0, -0.0, 0.0, -0.0), (-0.0, 1.0, -0.0, 16.0), (0.0, -0.0, 1.0, -0.0), (-0.0, 0.0, -0.0, 1.0)))
ob_bloco_dungeon_wall_4865_4287_z0.location = (-2.5, -16.33, 1.32)
ob_bloco_dungeon_wall_4866_4287_z0.parent = ob_parede_externa_norte_y4287_x4864_4871
ob_bloco_dungeon_wall_4866_4287_z0.matrix_parent_inverse = Matrix(((1.0, -0.0, 0.0, -0.0), (-0.0, 1.0, -0.0, 16.0), (0.0, -0.0, 1.0, -0.0), (-0.0, 0.0, -0.0, 1.0)))
ob_bloco_dungeon_wall_4866_4287_z0.location = (-1.5, -16.33, 1.32)
ob_bloco_dungeon_wall_4867_4287_z0.parent = ob_parede_externa_norte_y4287_x4864_4871
ob_bloco_dungeon_wall_4867_4287_z0.matrix_parent_inverse = Matrix(((1.0, -0.0, 0.0, -0.0), (-0.0, 1.0, -0.0, 16.0), (0.0, -0.0, 1.0, -0.0), (-0.0, 0.0, -0.0, 1.0)))
ob_bloco_dungeon_wall_4867_4287_z0.location = (-0.5, -16.33, 1.32)
ob_bloco_dungeon_wall_4868_4287_z0.parent = ob_parede_externa_norte_y4287_x4864_4871
ob_bloco_dungeon_wall_4868_4287_z0.matrix_parent_inverse = Matrix(((1.0, -0.0, 0.0, -0.0), (-0.0, 1.0, -0.0, 16.0), (0.0, -0.0, 1.0, -0.0), (-0.0, 0.0, -0.0, 1.0)))
ob_bloco_dungeon_wall_4868_4287_z0.location = (0.5, -16.33, 1.32)
ob_bloco_dungeon_wall_4869_4287_z0.parent = ob_parede_externa_norte_y4287_x4864_4871
ob_bloco_dungeon_wall_4869_4287_z0.matrix_parent_inverse = Matrix(((1.0, -0.0, 0.0, -0.0), (-0.0, 1.0, -0.0, 16.0), (0.0, -0.0, 1.0, -0.0), (-0.0, 0.0, -0.0, 1.0)))
ob_bloco_dungeon_wall_4869_4287_z0.location = (1.5, -16.33, 1.32)
ob_bloco_dungeon_wall_4870_4287_z0.parent = ob_parede_externa_norte_y4287_x4864_4871
ob_bloco_dungeon_wall_4870_4287_z0.matrix_parent_inverse = Matrix(((1.0, -0.0, 0.0, -0.0), (-0.0, 1.0, -0.0, 16.0), (0.0, -0.0, 1.0, -0.0), (-0.0, 0.0, -0.0, 1.0)))
ob_bloco_dungeon_wall_4870_4287_z0.location = (2.5, -16.33, 1.32)
ob_bloco_dungeon_wall_4871_4287_z0.parent = ob_parede_externa_norte_y4287_x4864_4871
ob_bloco_dungeon_wall_4871_4287_z0.matrix_parent_inverse = Matrix(((1.0, -0.0, 0.0, -0.0), (-0.0, 1.0, -0.0, 16.0), (0.0, -0.0, 1.0, -0.0), (-0.0, 0.0, -0.0, 1.0)))
ob_bloco_dungeon_wall_4871_4287_z0.location = (3.5, -16.33, 1.32)
ob_bloco_dungeon_wall_4871_4287_z22.parent = ob_parede_externa_norte_y4287_x4864_4871
ob_bloco_dungeon_wall_4871_4287_z22.matrix_parent_inverse = Matrix(((1.0, -0.0, 0.0, -0.0), (-0.0, 1.0, -0.0, 16.0), (0.0, -0.0, 1.0, -0.0), (-0.0, 0.0, -0.0, 1.0)))
ob_bloco_dungeon_wall_4871_4287_z22.location = (3.5, -16.33, 3.96)
ob_parede_externa_sul_y4319_x4871_4871.location = (3.5, 16.0, 2.64)
ob_parede_externa_sul_y4319_x4871_4871.empty_display_type = 'CUBE'
ob_bloco_dungeon_wall_4871_4319_z22.parent = ob_parede_externa_sul_y4319_x4871_4871
ob_bloco_dungeon_wall_4871_4319_z22.matrix_parent_inverse = Matrix(((1.0, -0.0, 0.0, -3.5), (-0.0, 1.0, -0.0, -16.0), (0.0, -0.0, 1.0, -2.64), (-0.0, 0.0, -0.0, 1.0)))
ob_bloco_dungeon_wall_4871_4319_z22.location = (3.5, 15.68, 3.96)
ob_parede_externa_leste_x4871_y4288_4318.location = (3.5, 0.0, 0.0)
ob_parede_externa_leste_x4871_y4288_4318.empty_display_type = 'CUBE'
ob_bloco_dungeon_wall_4871_4288_z0.parent = ob_parede_externa_leste_x4871_y4288_4318
ob_bloco_dungeon_wall_4871_4288_z0.matrix_parent_inverse = Matrix(((1.0, -0.0, 0.0, -3.5), (-0.0, 1.0, -0.0, 0.0), (0.0, -0.0, 1.0, -0.0), (-0.0, 0.0, -0.0, 1.0)))
ob_bloco_dungeon_wall_4871_4288_z0.location = (3.175, -15.0, 1.32)
ob_bloco_dungeon_wall_4871_4288_z22.parent = ob_parede_externa_leste_x4871_y4288_4318
ob_bloco_dungeon_wall_4871_4288_z22.matrix_parent_inverse = Matrix(((1.0, -0.0, 0.0, -3.5), (-0.0, 1.0, -0.0, 0.0), (0.0, -0.0, 1.0, -0.0), (-0.0, 0.0, -0.0, 1.0)))
ob_bloco_dungeon_wall_4871_4288_z22.location = (3.175, -15.0, 3.96)
ob_bloco_dungeon_wall_4871_4289_z0.parent = ob_parede_externa_leste_x4871_y4288_4318
ob_bloco_dungeon_wall_4871_4289_z0.matrix_parent_inverse = Matrix(((1.0, -0.0, 0.0, -3.5), (-0.0, 1.0, -0.0, 0.0), (0.0, -0.0, 1.0, -0.0), (-0.0, 0.0, -0.0, 1.0)))
ob_bloco_dungeon_wall_4871_4289_z0.location = (3.175, -14.0, 1.32)
ob_bloco_dungeon_wall_4871_4289_z22.parent = ob_parede_externa_leste_x4871_y4288_4318
ob_bloco_dungeon_wall_4871_4289_z22.matrix_parent_inverse = Matrix(((1.0, -0.0, 0.0, -3.5), (-0.0, 1.0, -0.0, 0.0), (0.0, -0.0, 1.0, -0.0), (-0.0, 0.0, -0.0, 1.0)))
ob_bloco_dungeon_wall_4871_4289_z22.location = (3.175, -14.0, 3.96)
ob_bloco_dungeon_wall_4871_4290_z0.parent = ob_parede_externa_leste_x4871_y4288_4318
ob_bloco_dungeon_wall_4871_4290_z0.matrix_parent_inverse = Matrix(((1.0, -0.0, 0.0, -3.5), (-0.0, 1.0, -0.0, 0.0), (0.0, -0.0, 1.0, -0.0), (-0.0, 0.0, -0.0, 1.0)))
ob_bloco_dungeon_wall_4871_4290_z0.location = (3.175, -13.0, 1.32)
ob_bloco_dungeon_wall_4871_4290_z22.parent = ob_parede_externa_leste_x4871_y4288_4318
ob_bloco_dungeon_wall_4871_4290_z22.matrix_parent_inverse = Matrix(((1.0, -0.0, 0.0, -3.5), (-0.0, 1.0, -0.0, 0.0), (0.0, -0.0, 1.0, -0.0), (-0.0, 0.0, -0.0, 1.0)))
ob_bloco_dungeon_wall_4871_4290_z22.location = (3.175, -13.0, 3.96)
ob_bloco_dungeon_wall_4871_4291_z0.parent = ob_parede_externa_leste_x4871_y4288_4318
ob_bloco_dungeon_wall_4871_4291_z0.matrix_parent_inverse = Matrix(((1.0, -0.0, 0.0, -3.5), (-0.0, 1.0, -0.0, 0.0), (0.0, -0.0, 1.0, -0.0), (-0.0, 0.0, -0.0, 1.0)))
ob_bloco_dungeon_wall_4871_4291_z0.location = (3.175, -12.0, 1.32)
ob_bloco_dungeon_wall_4871_4291_z22.parent = ob_parede_externa_leste_x4871_y4288_4318
ob_bloco_dungeon_wall_4871_4291_z22.matrix_parent_inverse = Matrix(((1.0, -0.0, 0.0, -3.5), (-0.0, 1.0, -0.0, 0.0), (0.0, -0.0, 1.0, -0.0), (-0.0, 0.0, -0.0, 1.0)))
ob_bloco_dungeon_wall_4871_4291_z22.location = (3.175, -12.0, 3.96)
ob_bloco_dungeon_wall_4871_4292_z0.parent = ob_parede_externa_leste_x4871_y4288_4318
ob_bloco_dungeon_wall_4871_4292_z0.matrix_parent_inverse = Matrix(((1.0, -0.0, 0.0, -3.5), (-0.0, 1.0, -0.0, 0.0), (0.0, -0.0, 1.0, -0.0), (-0.0, 0.0, -0.0, 1.0)))
ob_bloco_dungeon_wall_4871_4292_z0.location = (3.175, -11.0, 1.32)
ob_bloco_dungeon_wall_4871_4292_z22.parent = ob_parede_externa_leste_x4871_y4288_4318
ob_bloco_dungeon_wall_4871_4292_z22.matrix_parent_inverse = Matrix(((1.0, -0.0, 0.0, -3.5), (-0.0, 1.0, -0.0, 0.0), (0.0, -0.0, 1.0, -0.0), (-0.0, 0.0, -0.0, 1.0)))
ob_bloco_dungeon_wall_4871_4292_z22.location = (3.175, -11.0, 3.96)
ob_bloco_dungeon_wall_4871_4293_z0.parent = ob_parede_externa_leste_x4871_y4288_4318
ob_bloco_dungeon_wall_4871_4293_z0.matrix_parent_inverse = Matrix(((1.0, -0.0, 0.0, -3.5), (-0.0, 1.0, -0.0, 0.0), (0.0, -0.0, 1.0, -0.0), (-0.0, 0.0, -0.0, 1.0)))
ob_bloco_dungeon_wall_4871_4293_z0.location = (3.175, -10.0, 1.32)
ob_bloco_dungeon_wall_4871_4293_z22.parent = ob_parede_externa_leste_x4871_y4288_4318
ob_bloco_dungeon_wall_4871_4293_z22.matrix_parent_inverse = Matrix(((1.0, -0.0, 0.0, -3.5), (-0.0, 1.0, -0.0, 0.0), (0.0, -0.0, 1.0, -0.0), (-0.0, 0.0, -0.0, 1.0)))
ob_bloco_dungeon_wall_4871_4293_z22.location = (3.175, -10.0, 3.96)
ob_bloco_dungeon_wall_4871_4294_z0.parent = ob_parede_externa_leste_x4871_y4288_4318
ob_bloco_dungeon_wall_4871_4294_z0.matrix_parent_inverse = Matrix(((1.0, -0.0, 0.0, -3.5), (-0.0, 1.0, -0.0, 0.0), (0.0, -0.0, 1.0, -0.0), (-0.0, 0.0, -0.0, 1.0)))
ob_bloco_dungeon_wall_4871_4294_z0.location = (3.175, -9.0, 1.32)
ob_bloco_dungeon_wall_4871_4294_z22.parent = ob_parede_externa_leste_x4871_y4288_4318
ob_bloco_dungeon_wall_4871_4294_z22.matrix_parent_inverse = Matrix(((1.0, -0.0, 0.0, -3.5), (-0.0, 1.0, -0.0, 0.0), (0.0, -0.0, 1.0, -0.0), (-0.0, 0.0, -0.0, 1.0)))
ob_bloco_dungeon_wall_4871_4294_z22.location = (3.175, -9.0, 3.96)
ob_bloco_dungeon_wall_4871_4295_z0.parent = ob_parede_externa_leste_x4871_y4288_4318
ob_bloco_dungeon_wall_4871_4295_z0.matrix_parent_inverse = Matrix(((1.0, -0.0, 0.0, -3.5), (-0.0, 1.0, -0.0, 0.0), (0.0, -0.0, 1.0, -0.0), (-0.0, 0.0, -0.0, 1.0)))
ob_bloco_dungeon_wall_4871_4295_z0.location = (3.175, -8.0, 1.32)
ob_bloco_dungeon_wall_4871_4295_z22.parent = ob_parede_externa_leste_x4871_y4288_4318
ob_bloco_dungeon_wall_4871_4295_z22.matrix_parent_inverse = Matrix(((1.0, -0.0, 0.0, -3.5), (-0.0, 1.0, -0.0, 0.0), (0.0, -0.0, 1.0, -0.0), (-0.0, 0.0, -0.0, 1.0)))
ob_bloco_dungeon_wall_4871_4295_z22.location = (3.175, -8.0, 3.96)
ob_bloco_dungeon_wall_4871_4296_z0.parent = ob_parede_externa_leste_x4871_y4288_4318
ob_bloco_dungeon_wall_4871_4296_z0.matrix_parent_inverse = Matrix(((1.0, -0.0, 0.0, -3.5), (-0.0, 1.0, -0.0, 0.0), (0.0, -0.0, 1.0, -0.0), (-0.0, 0.0, -0.0, 1.0)))
ob_bloco_dungeon_wall_4871_4296_z0.location = (3.175, -7.0, 1.32)
ob_bloco_dungeon_wall_4871_4296_z22.parent = ob_parede_externa_leste_x4871_y4288_4318
ob_bloco_dungeon_wall_4871_4296_z22.matrix_parent_inverse = Matrix(((1.0, -0.0, 0.0, -3.5), (-0.0, 1.0, -0.0, 0.0), (0.0, -0.0, 1.0, -0.0), (-0.0, 0.0, -0.0, 1.0)))
ob_bloco_dungeon_wall_4871_4296_z22.location = (3.175, -7.0, 3.96)
ob_bloco_dungeon_wall_4871_4297_z0.parent = ob_parede_externa_leste_x4871_y4288_4318
ob_bloco_dungeon_wall_4871_4297_z0.matrix_parent_inverse = Matrix(((1.0, -0.0, 0.0, -3.5), (-0.0, 1.0, -0.0, 0.0), (0.0, -0.0, 1.0, -0.0), (-0.0, 0.0, -0.0, 1.0)))
ob_bloco_dungeon_wall_4871_4297_z0.location = (3.175, -6.0, 1.32)
ob_bloco_dungeon_wall_4871_4297_z22.parent = ob_parede_externa_leste_x4871_y4288_4318
ob_bloco_dungeon_wall_4871_4297_z22.matrix_parent_inverse = Matrix(((1.0, -0.0, 0.0, -3.5), (-0.0, 1.0, -0.0, 0.0), (0.0, -0.0, 1.0, -0.0), (-0.0, 0.0, -0.0, 1.0)))
ob_bloco_dungeon_wall_4871_4297_z22.location = (3.175, -6.0, 3.96)
ob_bloco_dungeon_wall_4871_4298_z0.parent = ob_parede_externa_leste_x4871_y4288_4318
ob_bloco_dungeon_wall_4871_4298_z0.matrix_parent_inverse = Matrix(((1.0, -0.0, 0.0, -3.5), (-0.0, 1.0, -0.0, 0.0), (0.0, -0.0, 1.0, -0.0), (-0.0, 0.0, -0.0, 1.0)))
ob_bloco_dungeon_wall_4871_4298_z0.location = (3.175, -5.0, 1.32)
ob_bloco_dungeon_wall_4871_4298_z22.parent = ob_parede_externa_leste_x4871_y4288_4318
ob_bloco_dungeon_wall_4871_4298_z22.matrix_parent_inverse = Matrix(((1.0, -0.0, 0.0, -3.5), (-0.0, 1.0, -0.0, 0.0), (0.0, -0.0, 1.0, -0.0), (-0.0, 0.0, -0.0, 1.0)))
ob_bloco_dungeon_wall_4871_4298_z22.location = (3.175, -5.0, 3.96)
ob_bloco_dungeon_wall_4871_4299_z22.parent = ob_parede_externa_leste_x4871_y4288_4318
ob_bloco_dungeon_wall_4871_4299_z22.matrix_parent_inverse = Matrix(((1.0, -0.0, 0.0, -3.5), (-0.0, 1.0, -0.0, 0.0), (0.0, -0.0, 1.0, -0.0), (-0.0, 0.0, -0.0, 1.0)))
ob_bloco_dungeon_wall_4871_4299_z22.location = (3.175, -4.0, 3.96)
ob_bloco_dungeon_wall_4871_4300_z22.parent = ob_parede_externa_leste_x4871_y4288_4318
ob_bloco_dungeon_wall_4871_4300_z22.matrix_parent_inverse = Matrix(((1.0, -0.0, 0.0, -3.5), (-0.0, 1.0, -0.0, 0.0), (0.0, -0.0, 1.0, -0.0), (-0.0, 0.0, -0.0, 1.0)))
ob_bloco_dungeon_wall_4871_4300_z22.location = (3.175, -3.0, 3.96)
ob_bloco_dungeon_wall_4871_4301_z22.parent = ob_parede_externa_leste_x4871_y4288_4318
ob_bloco_dungeon_wall_4871_4301_z22.matrix_parent_inverse = Matrix(((1.0, -0.0, 0.0, -3.5), (-0.0, 1.0, -0.0, 0.0), (0.0, -0.0, 1.0, -0.0), (-0.0, 0.0, -0.0, 1.0)))
ob_bloco_dungeon_wall_4871_4301_z22.location = (3.175, -2.0, 3.96)
ob_bloco_dungeon_wall_4871_4302_z22.parent = ob_parede_externa_leste_x4871_y4288_4318
ob_bloco_dungeon_wall_4871_4302_z22.matrix_parent_inverse = Matrix(((1.0, -0.0, 0.0, -3.5), (-0.0, 1.0, -0.0, 0.0), (0.0, -0.0, 1.0, -0.0), (-0.0, 0.0, -0.0, 1.0)))
ob_bloco_dungeon_wall_4871_4302_z22.location = (3.175, -1.0, 3.96)
ob_bloco_dungeon_wall_4871_4303_z22.parent = ob_parede_externa_leste_x4871_y4288_4318
ob_bloco_dungeon_wall_4871_4303_z22.matrix_parent_inverse = Matrix(((1.0, -0.0, 0.0, -3.5), (-0.0, 1.0, -0.0, 0.0), (0.0, -0.0, 1.0, -0.0), (-0.0, 0.0, -0.0, 1.0)))
ob_bloco_dungeon_wall_4871_4303_z22.location = (3.175, 0.0, 3.96)
ob_bloco_dungeon_wall_4871_4304_z22.parent = ob_parede_externa_leste_x4871_y4288_4318
ob_bloco_dungeon_wall_4871_4304_z22.matrix_parent_inverse = Matrix(((1.0, -0.0, 0.0, -3.5), (-0.0, 1.0, -0.0, 0.0), (0.0, -0.0, 1.0, -0.0), (-0.0, 0.0, -0.0, 1.0)))
ob_bloco_dungeon_wall_4871_4304_z22.location = (3.175, 1.0, 3.96)
ob_bloco_dungeon_wall_4871_4305_z22.parent = ob_parede_externa_leste_x4871_y4288_4318
ob_bloco_dungeon_wall_4871_4305_z22.matrix_parent_inverse = Matrix(((1.0, -0.0, 0.0, -3.5), (-0.0, 1.0, -0.0, 0.0), (0.0, -0.0, 1.0, -0.0), (-0.0, 0.0, -0.0, 1.0)))
ob_bloco_dungeon_wall_4871_4305_z22.location = (3.175, 2.0, 3.96)
ob_bloco_dungeon_wall_4871_4306_z22.parent = ob_parede_externa_leste_x4871_y4288_4318
ob_bloco_dungeon_wall_4871_4306_z22.matrix_parent_inverse = Matrix(((1.0, -0.0, 0.0, -3.5), (-0.0, 1.0, -0.0, 0.0), (0.0, -0.0, 1.0, -0.0), (-0.0, 0.0, -0.0, 1.0)))
ob_bloco_dungeon_wall_4871_4306_z22.location = (3.175, 3.0, 3.96)
ob_bloco_dungeon_wall_4871_4307_z22.parent = ob_parede_externa_leste_x4871_y4288_4318
ob_bloco_dungeon_wall_4871_4307_z22.matrix_parent_inverse = Matrix(((1.0, -0.0, 0.0, -3.5), (-0.0, 1.0, -0.0, 0.0), (0.0, -0.0, 1.0, -0.0), (-0.0, 0.0, -0.0, 1.0)))
ob_bloco_dungeon_wall_4871_4307_z22.location = (3.175, 4.0, 3.96)
ob_bloco_dungeon_wall_4871_4308_z22.parent = ob_parede_externa_leste_x4871_y4288_4318
ob_bloco_dungeon_wall_4871_4308_z22.matrix_parent_inverse = Matrix(((1.0, -0.0, 0.0, -3.5), (-0.0, 1.0, -0.0, 0.0), (0.0, -0.0, 1.0, -0.0), (-0.0, 0.0, -0.0, 1.0)))
ob_bloco_dungeon_wall_4871_4308_z22.location = (3.175, 5.0, 3.96)
ob_bloco_dungeon_wall_4871_4309_z22.parent = ob_parede_externa_leste_x4871_y4288_4318
ob_bloco_dungeon_wall_4871_4309_z22.matrix_parent_inverse = Matrix(((1.0, -0.0, 0.0, -3.5), (-0.0, 1.0, -0.0, 0.0), (0.0, -0.0, 1.0, -0.0), (-0.0, 0.0, -0.0, 1.0)))
ob_bloco_dungeon_wall_4871_4309_z22.location = (3.175, 6.0, 3.96)
ob_bloco_dungeon_wall_4871_4310_z22.parent = ob_parede_externa_leste_x4871_y4288_4318
ob_bloco_dungeon_wall_4871_4310_z22.matrix_parent_inverse = Matrix(((1.0, -0.0, 0.0, -3.5), (-0.0, 1.0, -0.0, 0.0), (0.0, -0.0, 1.0, -0.0), (-0.0, 0.0, -0.0, 1.0)))
ob_bloco_dungeon_wall_4871_4310_z22.location = (3.175, 7.0, 3.96)
ob_bloco_dungeon_wall_4871_4311_z22.parent = ob_parede_externa_leste_x4871_y4288_4318
ob_bloco_dungeon_wall_4871_4311_z22.matrix_parent_inverse = Matrix(((1.0, -0.0, 0.0, -3.5), (-0.0, 1.0, -0.0, 0.0), (0.0, -0.0, 1.0, -0.0), (-0.0, 0.0, -0.0, 1.0)))
ob_bloco_dungeon_wall_4871_4311_z22.location = (3.175, 8.0, 3.96)
ob_bloco_dungeon_wall_4871_4312_z22.parent = ob_parede_externa_leste_x4871_y4288_4318
ob_bloco_dungeon_wall_4871_4312_z22.matrix_parent_inverse = Matrix(((1.0, -0.0, 0.0, -3.5), (-0.0, 1.0, -0.0, 0.0), (0.0, -0.0, 1.0, -0.0), (-0.0, 0.0, -0.0, 1.0)))
ob_bloco_dungeon_wall_4871_4312_z22.location = (3.175, 9.0, 3.96)
ob_bloco_dungeon_wall_4871_4313_z22.parent = ob_parede_externa_leste_x4871_y4288_4318
ob_bloco_dungeon_wall_4871_4313_z22.matrix_parent_inverse = Matrix(((1.0, -0.0, 0.0, -3.5), (-0.0, 1.0, -0.0, 0.0), (0.0, -0.0, 1.0, -0.0), (-0.0, 0.0, -0.0, 1.0)))
ob_bloco_dungeon_wall_4871_4313_z22.location = (3.175, 10.0, 3.96)
ob_bloco_dungeon_wall_4871_4314_z22.parent = ob_parede_externa_leste_x4871_y4288_4318
ob_bloco_dungeon_wall_4871_4314_z22.matrix_parent_inverse = Matrix(((1.0, -0.0, 0.0, -3.5), (-0.0, 1.0, -0.0, 0.0), (0.0, -0.0, 1.0, -0.0), (-0.0, 0.0, -0.0, 1.0)))
ob_bloco_dungeon_wall_4871_4314_z22.location = (3.175, 11.0, 3.96)
ob_bloco_dungeon_wall_4871_4315_z22.parent = ob_parede_externa_leste_x4871_y4288_4318
ob_bloco_dungeon_wall_4871_4315_z22.matrix_parent_inverse = Matrix(((1.0, -0.0, 0.0, -3.5), (-0.0, 1.0, -0.0, 0.0), (0.0, -0.0, 1.0, -0.0), (-0.0, 0.0, -0.0, 1.0)))
ob_bloco_dungeon_wall_4871_4315_z22.location = (3.175, 12.0, 3.96)
ob_bloco_dungeon_wall_4871_4316_z22.parent = ob_parede_externa_leste_x4871_y4288_4318
ob_bloco_dungeon_wall_4871_4316_z22.matrix_parent_inverse = Matrix(((1.0, -0.0, 0.0, -3.5), (-0.0, 1.0, -0.0, 0.0), (0.0, -0.0, 1.0, -0.0), (-0.0, 0.0, -0.0, 1.0)))
ob_bloco_dungeon_wall_4871_4316_z22.location = (3.175, 13.0, 3.96)
ob_bloco_dungeon_wall_4871_4317_z22.parent = ob_parede_externa_leste_x4871_y4288_4318
ob_bloco_dungeon_wall_4871_4317_z22.matrix_parent_inverse = Matrix(((1.0, -0.0, 0.0, -3.5), (-0.0, 1.0, -0.0, 0.0), (0.0, -0.0, 1.0, -0.0), (-0.0, 0.0, -0.0, 1.0)))
ob_bloco_dungeon_wall_4871_4317_z22.location = (3.175, 14.0, 3.96)
ob_bloco_dungeon_wall_4871_4318_z22.parent = ob_parede_externa_leste_x4871_y4288_4318
ob_bloco_dungeon_wall_4871_4318_z22.matrix_parent_inverse = Matrix(((1.0, -0.0, 0.0, -3.5), (-0.0, 1.0, -0.0, 0.0), (0.0, -0.0, 1.0, -0.0), (-0.0, 0.0, -0.0, 1.0)))
ob_bloco_dungeon_wall_4871_4318_z22.location = (3.175, 15.0, 3.96)

# ---- collection membership
col_01_paredes_externas.objects.link(ob_parede_externa_norte_y4287_x4864_4871)
col_01_paredes_externas.objects.link(ob_bloco_dungeon_wall_4864_4287_z0)
col_01_paredes_externas.objects.link(ob_bloco_dungeon_wall_4865_4287_z0)
col_01_paredes_externas.objects.link(ob_bloco_dungeon_wall_4866_4287_z0)
col_01_paredes_externas.objects.link(ob_bloco_dungeon_wall_4867_4287_z0)
col_01_paredes_externas.objects.link(ob_bloco_dungeon_wall_4868_4287_z0)
col_01_paredes_externas.objects.link(ob_bloco_dungeon_wall_4869_4287_z0)
col_01_paredes_externas.objects.link(ob_bloco_dungeon_wall_4870_4287_z0)
col_01_paredes_externas.objects.link(ob_bloco_dungeon_wall_4871_4287_z0)
col_01_paredes_externas.objects.link(ob_bloco_dungeon_wall_4871_4287_z22)
col_01_paredes_externas.objects.link(ob_parede_externa_sul_y4319_x4871_4871)
col_01_paredes_externas.objects.link(ob_bloco_dungeon_wall_4871_4319_z22)
col_01_paredes_externas.objects.link(ob_parede_externa_leste_x4871_y4288_4318)
col_01_paredes_externas.objects.link(ob_bloco_dungeon_wall_4871_4288_z0)
col_01_paredes_externas.objects.link(ob_bloco_dungeon_wall_4871_4288_z22)
col_01_paredes_externas.objects.link(ob_bloco_dungeon_wall_4871_4289_z0)
col_01_paredes_externas.objects.link(ob_bloco_dungeon_wall_4871_4289_z22)
col_01_paredes_externas.objects.link(ob_bloco_dungeon_wall_4871_4290_z0)
col_01_paredes_externas.objects.link(ob_bloco_dungeon_wall_4871_4290_z22)
col_01_paredes_externas.objects.link(ob_bloco_dungeon_wall_4871_4291_z0)
col_01_paredes_externas.objects.link(ob_bloco_dungeon_wall_4871_4291_z22)
col_01_paredes_externas.objects.link(ob_bloco_dungeon_wall_4871_4292_z0)
col_01_paredes_externas.objects.link(ob_bloco_dungeon_wall_4871_4292_z22)
col_01_paredes_externas.objects.link(ob_bloco_dungeon_wall_4871_4293_z0)
col_01_paredes_externas.objects.link(ob_bloco_dungeon_wall_4871_4293_z22)
col_01_paredes_externas.objects.link(ob_bloco_dungeon_wall_4871_4294_z0)
col_01_paredes_externas.objects.link(ob_bloco_dungeon_wall_4871_4294_z22)
col_01_paredes_externas.objects.link(ob_bloco_dungeon_wall_4871_4295_z0)
col_01_paredes_externas.objects.link(ob_bloco_dungeon_wall_4871_4295_z22)
col_01_paredes_externas.objects.link(ob_bloco_dungeon_wall_4871_4296_z0)
col_01_paredes_externas.objects.link(ob_bloco_dungeon_wall_4871_4296_z22)
col_01_paredes_externas.objects.link(ob_bloco_dungeon_wall_4871_4297_z0)
col_01_paredes_externas.objects.link(ob_bloco_dungeon_wall_4871_4297_z22)
col_01_paredes_externas.objects.link(ob_bloco_dungeon_wall_4871_4298_z0)
col_01_paredes_externas.objects.link(ob_bloco_dungeon_wall_4871_4298_z22)
col_01_paredes_externas.objects.link(ob_bloco_dungeon_wall_4871_4299_z22)
col_01_paredes_externas.objects.link(ob_bloco_dungeon_wall_4871_4300_z22)
col_01_paredes_externas.objects.link(ob_bloco_dungeon_wall_4871_4301_z22)
col_01_paredes_externas.objects.link(ob_bloco_dungeon_wall_4871_4302_z22)
col_01_paredes_externas.objects.link(ob_bloco_dungeon_wall_4871_4303_z22)
col_01_paredes_externas.objects.link(ob_bloco_dungeon_wall_4871_4304_z22)
col_01_paredes_externas.objects.link(ob_bloco_dungeon_wall_4871_4305_z22)
col_01_paredes_externas.objects.link(ob_bloco_dungeon_wall_4871_4306_z22)
col_01_paredes_externas.objects.link(ob_bloco_dungeon_wall_4871_4307_z22)
col_01_paredes_externas.objects.link(ob_bloco_dungeon_wall_4871_4308_z22)
col_01_paredes_externas.objects.link(ob_bloco_dungeon_wall_4871_4309_z22)
col_01_paredes_externas.objects.link(ob_bloco_dungeon_wall_4871_4310_z22)
col_01_paredes_externas.objects.link(ob_bloco_dungeon_wall_4871_4311_z22)
col_01_paredes_externas.objects.link(ob_bloco_dungeon_wall_4871_4312_z22)
col_01_paredes_externas.objects.link(ob_bloco_dungeon_wall_4871_4313_z22)
col_01_paredes_externas.objects.link(ob_bloco_dungeon_wall_4871_4314_z22)
col_01_paredes_externas.objects.link(ob_bloco_dungeon_wall_4871_4315_z22)
col_01_paredes_externas.objects.link(ob_bloco_dungeon_wall_4871_4316_z22)
col_01_paredes_externas.objects.link(ob_bloco_dungeon_wall_4871_4317_z22)
col_01_paredes_externas.objects.link(ob_bloco_dungeon_wall_4871_4318_z22)

# ---- scene / render settings (as saved in the file)
scene.frame_start = 1; scene.frame_end = 250; scene.frame_set(1)
scene.render.engine = 'BLENDER_EEVEE_NEXT'
scene.render.bake_bias = 0.0
scene.render.bake_samples = 0
scene.cycles.sampling_pattern = 'TABULATED_SOBOL'
scene.eevee.use_volume_custom_range = False
bpy.context.view_layer.update()

# ---- added for rendering (the .blend has no active camera and no usable light): camera, sun + grey world if the file has none
cam_auto = bpy.data.cameras.new('AutoCamera')
cam_auto.lens = 50.0
cam_auto.sensor_width = 36.0
cam_auto.clip_end = 1000.0
ob_auto_camera = bpy.data.objects.new('AutoCamera', cam_auto)
scene.collection.objects.link(ob_auto_camera)
ob_auto_camera.location = (31.2173, -37.7857, 27.6138)
ob_auto_camera.rotation_euler = (1.09748, -7.21219e-08, 0.694738)
scene.camera = ob_auto_camera
light_auto_sun = bpy.data.lights.new('AutoSun', 'SUN')
light_auto_sun.energy = 3.0
light_auto_sun.angle = 0.0523599
ob_auto_sun = bpy.data.objects.new('AutoSun', light_auto_sun)
scene.collection.objects.link(ob_auto_sun)
ob_auto_sun.rotation_euler = (0.872665, 0.174533, 0.523599)
if scene.world is None:
    world_auto = bpy.data.worlds.new('AutoWorld')
    world_auto.color = (0.3, 0.3, 0.3)
    scene.world = world_auto
bpy.context.view_layer.update()
